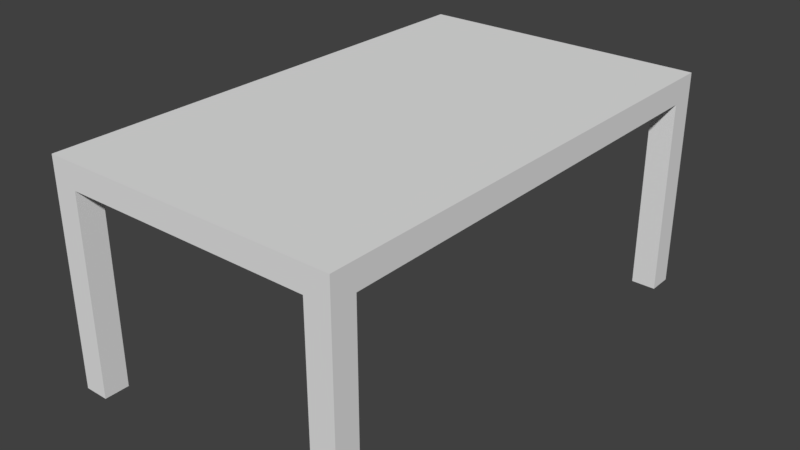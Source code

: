# Source: Table.blend  (saved by Blender 2.79.0; exported with 4.5.12 LTS)
import bpy
from mathutils import Matrix  # noqa: F401  (used for matrix-valued properties, if any)

bpy.ops.wm.read_factory_settings(use_empty=True)
scene = bpy.context.scene
scene.name = 'Scene'

# ---- collections
col_collection_1 = bpy.data.collections.new('Collection 1'); scene.collection.children.link(col_collection_1)

# ---- materials (node trees are filled in below, after node groups)
mat_all_002 = bpy.data.materials.new('All.002')
mat_all_002.alpha_threshold = 0.0
mat_all_002.use_transparent_shadow = False
mat_all_002.roughness = 0.5
mat_all_002.specular_intensity = 0.8525

# ---- material node trees

# ---- world
world_world = bpy.data.worlds.new('World'); scene.world = world_world
world_world.color = (0.05088, 0.05088, 0.05088)
world_world.use_sun_shadow = False
world_world.sun_shadow_jitter_overblur = 0.0
world_world.cycles.sampling_method = 'MANUAL'

# ---- meshes
me_plane_002 = bpy.data.meshes.new('Plane.002')
me_plane_002.from_pydata([(11.75, 0.0, 0.0), (12.0, 0.0, 0.0), (11.75, 0.25, 0.0), (12.0, 0.25, 0.0), (14.5, 0.0, 0.0), (14.5, 0.25, 0.0), (14.75, 0.0, 0.0), (14.75, 0.25, 0.0), (14.5, -4.5, 0.0), (14.75, -4.5, 0.0), (14.5, -4.75, 0.0), (14.75, -4.75, 0.0), (12.0, -4.5, 0.0), (12.0, -4.75, 0.0), (11.75, -4.5, 0.0), (11.75, -4.75, 0.0), (11.75, 0.0, 2.25), (12.0, 0.25, 2.25), (14.5, 0.25, 2.25), (11.75, 0.25, 2.25), (11.75, 0.25, 2.0), (11.75, 0.0, 2.0), (12.0, 0.0, 2.0), (12.0, 0.25, 2.0), (14.5, 0.0, 2.0), (14.5, 0.25, 2.0), (14.75, 0.0, 2.0), (14.75, 0.25, 2.0), (14.5, -4.5, 2.0), (14.75, -4.5, 2.0), (14.5, -4.75, 2.0), (14.75, -4.75, 2.0), (12.0, -4.5, 2.0), (12.0, -4.75, 2.0), (11.75, -4.5, 2.0), (11.75, -4.75, 2.0), (12.0, -2.25, 2.0), (14.75, 0.0, 2.25), (14.75, 0.25, 2.25), (14.75, -4.5, 2.25), (14.5, -4.75, 2.25), (14.75, -4.75, 2.25), (12.0, -4.75, 2.25), (11.75, -4.5, 2.25), (11.75, -4.75, 2.25), (11.75, -2.25, 2.25), (11.75, -2.25, 2.25)], [(36, 22)], [(0, 2, 3, 1), (26, 27, 38, 37), (5, 7, 6, 4), (31, 29, 39, 41), (9, 11, 10, 8), (30, 31, 41, 40), (13, 15, 14, 12), (35, 33, 42, 44), (23, 17, 18, 25), (43, 16, 21, 34), (21, 22, 23, 20), (23, 25, 24, 22), (25, 24, 26, 27), (26, 29, 28, 24), (29, 28, 30, 31), (30, 33, 32, 28), (33, 32, 34, 35), (21, 22, 32, 34), (22, 24, 28, 32), (5, 4, 24, 25), (3, 2, 20, 23), (34, 35, 44, 43), (12, 14, 34, 32), (14, 15, 35, 34), (26, 37, 39, 29), (23, 20, 19, 17), (15, 13, 33, 35), (10, 11, 31, 30), (9, 8, 28, 29), (11, 9, 29, 31), (6, 7, 27, 26), (0, 1, 22, 21), (2, 0, 21, 20), (7, 5, 25, 27), (8, 10, 30, 28), (13, 12, 32, 33), (1, 3, 23, 22), (20, 21, 16, 19), (27, 25, 18, 38), (30, 40, 42, 33), (16, 46, 45, 43, 44, 42, 40, 41, 39, 37, 38, 18, 17, 19), (4, 6, 26, 24)])
_uv = me_plane_002.uv_layers.new(name='UVMap')
_uv.uv.foreach_set('vector', [0.375, 0.5, 0.375, 0.625, 0.5, 0.625, 0.5, 0.5, 0.5, 0.5, 0.625, 0.5, 0.625, 0.625, 0.5, 0.625, 0.75, 0.625, 0.875, 0.625, 0.875, 0.5, 0.75, 0.5, 0.125, 0.5, 0.25, 0.5, 0.25, 0.625, 0.125, 0.625, 0.875, 0.25, 0.875, 0.125, 0.75, 0.125, 0.75, 0.25, 0.75, 0.5, 0.875, 0.5, 0.875, 0.625, 0.75, 0.625, 0.5, 0.125, 0.375, 0.125, 0.375, 0.25, 0.5, 0.25, 0.375, 0.5, 0.5, 0.5, 0.5, 0.625, 0.375, 0.625, 0.5, 0.5, 0.5, 0.625, 1.75, 0.625, 1.75, 0.5, 0.25, 0.625, 2.5, 0.625, 2.5, 0.5, 0.25, 0.5, 0.375, 0.5, 0.5, 0.5, 0.5, 0.625, 0.375, 0.625, 0.5, 0.625, 1.75, 0.625, 1.75, 0.5, 0.5, 0.5, 0.75, 0.625, 0.75, 0.5, 0.875, 0.5, 0.875, 0.625, 0.875, 0.5, 0.875, -1.75, 0.75, -1.75, 0.75, 0.5, 0.875, 0.25, 0.75, 0.25, 0.75, 0.125, 0.875, 0.125, 0.75, 0.125, -0.5, 0.125, -0.5, 0.25, 0.75, 0.25, 0.5, 0.125, 0.5, 0.25, 0.375, 0.25, 0.375, 0.125, 0.375, 0.5, 0.5, 0.5, 0.5, -1.75, 0.375, -1.75, 0.5, 0.5, 1.75, 0.5, 1.75, -1.75, 0.5, -1.75, 0.625, 0.5, 0.5, 0.5, 0.5, 1.5, 0.625, 1.5, 0.5, 0.5, 0.375, 0.5, 0.375, 1.5, 0.5, 1.5, 0.25, 0.5, 0.125, 0.5, 0.125, 0.625, 0.25, 0.625, 0.5, 0.5, 0.375, 0.5, 0.375, 1.5, 0.5, 1.5, 0.25, 0.5, 0.125, 0.5, 0.125, 1.5, 0.25, 1.5, 0.5, 0.5, 0.5, 0.625, -1.75, 0.625, -1.75, 0.5, 0.5, 0.5, 0.375, 0.5, 0.375, 0.625, 0.5, 0.625, 0.375, 0.5, 0.5, 0.5, 0.5, 1.5, 0.375, 1.5, 0.75, 0.5, 0.875, 0.5, 0.875, 1.5, 0.75, 1.5, 0.875, 0.5, 0.75, 0.5, 0.75, 1.5, 0.875, 1.5, 0.125, 0.5, 0.25, 0.5, 0.25, 1.5, 0.125, 1.5, 0.5, 0.5, 0.625, 0.5, 0.625, 1.5, 0.5, 1.5, 0.375, 0.5, 0.5, 0.5, 0.5, 1.5, 0.375, 1.5, 0.625, 0.5, 0.5, 0.5, 0.5, 1.5, 0.625, 1.5, 0.875, 0.5, 0.75, 0.5, 0.75, 1.5, 0.875, 1.5, 0.25, 0.5, 0.125, 0.5, 0.125, 1.5, 0.25, 1.5, 0.125, 0.5, 0.25, 0.5, 0.25, 1.5, 0.125, 1.5, 0.5, 0.5, 0.625, 0.5, 0.625, 1.5, 0.5, 1.5, 0.625, 0.5, 0.5, 0.5, 0.5, 0.625, 0.625, 0.625, 0.875, 0.5, 0.75, 0.5, 0.75, 0.625, 0.875, 0.625, 0.75, 0.5, 0.75, 0.625, -0.5, 0.625, -0.5, 0.5, 0.375, 0.5, 0.375, -0.625, 0.375, -0.625, 0.375, -1.75, 0.375, -1.875, 0.5, -1.875, 1.75, -1.875, 1.875, -1.875, 1.875, -1.75, 1.875, 0.5, 1.875, 0.625, 1.75, 0.625, 0.5, 0.625, 0.375, 0.625, 0.75, 0.5, 0.875, 0.5, 0.875, 1.5, 0.75, 1.5])
me_plane_002.materials.append(mat_all_002)
me_plane_002.use_remesh_preserve_volume = False
me_plane_002.use_remesh_preserve_attributes = False
me_plane_002.use_mirror_vertex_groups = False
me_plane_002.update()

# ---- objects
ob_table_col = bpy.data.objects.new('Table-col', me_plane_002)

# ---- transforms, parenting, visibility, modifiers, constraints
ob_table_col.location = (0.925, 0.0, 0.0)
ob_table_col.lineart.crease_threshold = 0.0

# ---- collection membership
col_collection_1.objects.link(ob_table_col)

# ---- scene / render settings (as saved in the file)
scene.frame_start = 1; scene.frame_end = 250; scene.frame_set(3)
scene.render.engine = 'BLENDER_EEVEE_NEXT'
scene.render.resolution_percentage = 50
scene.render.dither_intensity = 0.0
scene.cycles.use_denoising = False
scene.cycles.samples = 128
scene.cycles.sampling_pattern = 'TABULATED_SOBOL'
scene.cycles.use_adaptive_sampling = False
scene.cycles.use_light_tree = False
scene.cycles.blur_glossy = 0.0
scene.cycles.sample_clamp_indirect = 0.0
scene.view_settings.view_transform = 'Standard'
bpy.context.view_layer.update()

# ---- added for rendering (the .blend has no active camera and no usable light): camera, sun
cam_auto = bpy.data.cameras.new('AutoCamera')
cam_auto.lens = 50.0
cam_auto.sensor_width = 36.0
cam_auto.clip_end = 1000.0
ob_auto_camera = bpy.data.objects.new('AutoCamera', cam_auto)
scene.collection.objects.link(ob_auto_camera)
ob_auto_camera.location = (19.9577, -9.18918, 5.75112)
ob_auto_camera.rotation_euler = (1.09748, -7.21219e-08, 0.694738)
scene.camera = ob_auto_camera
light_auto_sun = bpy.data.lights.new('AutoSun', 'SUN')
light_auto_sun.energy = 3.0
light_auto_sun.angle = 0.0523599
ob_auto_sun = bpy.data.objects.new('AutoSun', light_auto_sun)
scene.collection.objects.link(ob_auto_sun)
ob_auto_sun.rotation_euler = (0.872665, 0.174533, 0.523599)
bpy.context.view_layer.update()
